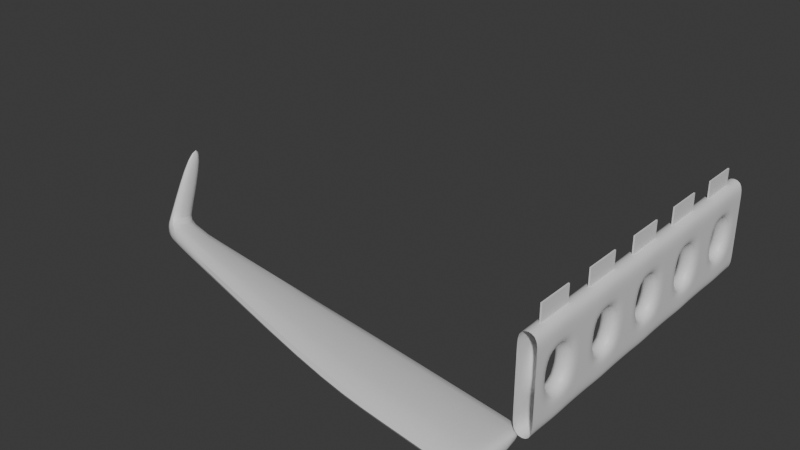# Source: plane.blend  (saved by Blender 4.4.32; exported with 4.5.12 LTS)
import bpy
from mathutils import Matrix  # noqa: F401  (used for matrix-valued properties, if any)

bpy.ops.wm.read_factory_settings(use_empty=True)
scene = bpy.context.scene
scene.name = 'Scene'

# ---- collections
col_collection = bpy.data.collections.new('Collection'); scene.collection.children.link(col_collection)

# ---- materials (node trees are filled in below, after node groups)
mat_material_001 = bpy.data.materials.new('Material.001')

# ---- node groups
ng_smooth_by_angle = bpy.data.node_groups.new('Smooth by Angle', 'GeometryNodeTree')
_s = ng_smooth_by_angle.interface.new_socket(name='Mesh', in_out='OUTPUT', socket_type='NodeSocketGeometry')
_s = ng_smooth_by_angle.interface.new_socket(name='Mesh', in_out='INPUT', socket_type='NodeSocketGeometry')
_s = ng_smooth_by_angle.interface.new_socket(name='Angle', in_out='INPUT', socket_type='NodeSocketFloat')
_s.subtype = 'ANGLE'
_s.default_value = 0.5236
_s.min_value = 0.0
_s.max_value = 3.142
_s.description = 'Maximum face angle for smooth edges'
_s = ng_smooth_by_angle.interface.new_socket(name='Ignore Sharpness', in_out='INPUT', socket_type='NodeSocketBool')
_s.force_non_field = True
ng_smooth_by_angle.description = 'Set the sharpness of mesh edges based on the angle between the neighboring faces'
ng_smooth_by_angle.is_modifier = True
_N = ng_smooth_by_angle.nodes; _L = ng_smooth_by_angle.links
n0 = _N.new('GeometryNodeSetShadeSmooth'); n0.name = 'Set Shade Smooth'; n0.location = (120, -80)
n0.domain = 'EDGE'
n1 = _N.new('GeometryNodeSetShadeSmooth'); n1.name = 'Set Shade Smooth.001'; n1.location = (300, -80)
n2 = _N.new('NodeGroupOutput'); n2.name = 'Group Output'; n2.location = (480, -80)
n3 = _N.new('GeometryNodeInputMeshEdgeAngle'); n3.name = 'Edge Angle'; n3.location = (-440, -240)
n4 = _N.new('NodeGroupInput'); n4.name = 'Group Input'; n4.location = (-80, -80)
n5 = _N.new('GeometryNodeInputEdgeSmooth'); n5.name = 'Is Edge Smooth'; n5.location = (-260, -120)
n6 = _N.new('GeometryNodeInputShadeSmooth'); n6.name = 'Is Shade Smooth'; n6.location = (-440, -397)
n7 = _N.new('FunctionNodeCompare'); n7.name = 'Compare'; n7.location = (-260, -260)
n7.operation = 'LESS_EQUAL'
n7.inputs[6].default_value = (0.0, 0.0, 0.0, 0.0)
n7.inputs[7].default_value = (0.0, 0.0, 0.0, 0.0)
n8 = _N.new('FunctionNodeBooleanMath'); n8.name = 'Boolean Math.001'; n8.location = (-80, -260)
n9 = _N.new('NodeGroupInput'); n9.name = 'Group Input.001'; n9.location = (-440, -329)
n10 = _N.new('NodeGroupInput'); n10.name = 'Group Input.002'; n10.location = (-259, -189)
n11 = _N.new('FunctionNodeBooleanMath'); n11.name = 'Boolean Math'; n11.location = (-80, -149)
n11.operation = 'OR'
n12 = _N.new('FunctionNodeBooleanMath'); n12.name = 'Boolean Math.002'; n12.location = (-260, -380)
n12.operation = 'OR'
n13 = _N.new('NodeGroupInput'); n13.name = 'Group Input.003'; n13.location = (-440, -460)
_L.new(n3.outputs[0], n7.inputs[0])
_L.new(n1.outputs[0], n2.inputs[0])
_L.new(n9.outputs[1], n7.inputs[1])
_L.new(n7.outputs[0], n8.inputs[0])
_L.new(n4.outputs[0], n0.inputs[0])
_L.new(n0.outputs[0], n1.inputs[0])
_L.new(n8.outputs[0], n0.inputs[2])
_L.new(n10.outputs[2], n11.inputs[1])
_L.new(n5.outputs[0], n11.inputs[0])
_L.new(n11.outputs[0], n0.inputs[1])
_L.new(n13.outputs[2], n12.inputs[1])
_L.new(n6.outputs[0], n12.inputs[0])
_L.new(n12.outputs[0], n8.inputs[1])
n2.is_active_output = True

# ---- material node trees
mat_material_001.use_nodes = True; mat_material_001.node_tree.nodes.clear()
_N = mat_material_001.node_tree.nodes; _L = mat_material_001.node_tree.links
n0 = _N.new('ShaderNodeBsdfPrincipled'); n0.name = 'Principled BSDF'; n0.location = (10, 300)
n1 = _N.new('ShaderNodeOutputMaterial'); n1.name = 'Material Output'; n1.location = (300, 300)
_L.new(n0.outputs[0], n1.inputs[0])
n1.is_active_output = True

# ---- world
world_world = bpy.data.worlds.new('World'); scene.world = world_world
world_world.use_nodes = True; world_world.node_tree.nodes.clear()
_N = world_world.node_tree.nodes; _L = world_world.node_tree.links
n0 = _N.new('ShaderNodeOutputWorld'); n0.name = 'World Output'; n0.location = (300, 300)
n1 = _N.new('ShaderNodeBackground'); n1.name = 'Background'; n1.location = (10, 300)
n1.inputs[0].default_value = (0.05088, 0.05088, 0.05088, 1.0)
_L.new(n1.outputs[0], n0.inputs[0])
n0.is_active_output = True
world_world.color = (0.05088, 0.05088, 0.05088)
world_world.sun_shadow_jitter_overblur = 0.0

# ---- meshes
me_cube_001 = bpy.data.meshes.new('Cube.001')
me_cube_001.from_pydata([(-0.2579, -1.0, -1.0), (-0.2579, -1.0, 1.833), (-0.2579, 1.0, -1.0), (-0.2579, 1.0, 1.833), (0.2579, -1.0, -1.0), (0.2579, -1.0, 1.833), (0.2579, 1.0, -1.0), (0.2579, 1.0, 1.833), (-0.2579, -1.0, -0.4333), (-0.2579, -1.0, 0.1334), (-0.2579, -1.0, 0.7001), (-0.2579, -1.0, 1.267), (-0.2579, 1.0, 1.267), (-0.2579, 1.0, 0.7001), (-0.2579, 1.0, 0.1334), (-0.2579, 1.0, -0.4333), (0.2579, 1.0, 1.267), (0.2579, 1.0, 0.7001), (0.2579, 1.0, 0.1334), (0.2579, 1.0, -0.4333), (0.2579, -1.0, 1.267), (0.2579, -1.0, 0.7001), (0.2579, -1.0, 0.1334), (0.2579, -1.0, -0.4333), (-0.2579, 0.6, -1.0), (-0.2579, 0.2, -1.0), (-0.2579, -0.2, -1.0), (-0.2579, -0.6, -1.0), (-0.2579, -0.6, 1.833), (-0.2579, -0.2, 1.833), (-0.2579, 0.2, 1.833), (-0.2579, 0.6, 1.833), (0.2579, -0.6, -1.0), (0.2579, -0.2, -1.0), (0.2579, 0.2, -1.0), (0.2579, 0.6, -1.0), (0.2579, 0.6, 1.833), (0.2579, 0.2, 1.833), (0.2579, -0.2, 1.833), (0.2579, -0.6, 1.833), (0.2579, 0.6, -0.4333), (0.2579, 0.2196, -0.5165), (0.2579, -0.2196, -0.5165), (0.2579, -0.6, -0.4333), (0.2579, 0.8839, -0.0007074), (0.2579, 0.4539, -0.2263), (0.2579, -0.4539, -0.2263), (0.2579, -0.8839, -0.0007074), (0.2579, 0.8839, 0.8342), (0.2579, 0.4539, 1.06), (0.2579, -0.4539, 1.06), (0.2579, -0.8839, 0.8342), (0.2579, 0.6, 1.267), (0.2579, 0.2196, 1.35), (0.2579, -0.2196, 1.35), (0.2579, -0.6, 1.267), (-0.2579, -0.6, -0.4333), (-0.2579, -0.2196, -0.5165), (-0.2579, 0.2196, -0.5165), (-0.2579, 0.6, -0.4333), (-0.2579, -0.8839, -0.0007073), (-0.2579, -0.4539, -0.2263), (-0.2579, 0.4539, -0.2263), (-0.2579, 0.8839, -0.0007074), (-0.2579, -0.8839, 0.8342), (-0.2579, -0.4539, 1.06), (-0.2579, 0.4539, 1.06), (-0.2579, 0.8839, 0.8342), (-0.2579, -0.6, 1.267), (-0.2579, -0.2196, 1.35), (-0.2579, 0.2196, 1.35), (-0.2579, 0.6, 1.267)], [], [(71, 31, 3, 12), (55, 39, 5, 20), (27, 32, 4, 0), (39, 28, 1, 5), (32, 43, 23, 4), (43, 47, 22, 23), (47, 51, 21, 22), (51, 55, 20, 21), (24, 59, 15, 2), (59, 63, 14, 15), (63, 67, 13, 14), (67, 71, 12, 13), (10, 11, 68, 64), (64, 68, 69, 65), (65, 69, 70, 66), (66, 70, 71, 67), (9, 10, 64, 60), (60, 64, 65, 61), (61, 65, 50, 46), (62, 66, 67, 63), (8, 9, 60, 56), (56, 60, 61, 57), (57, 61, 62, 58), (58, 62, 63, 59), (0, 8, 56, 27), (27, 56, 57, 26), (26, 57, 58, 25), (25, 58, 59, 24), (17, 16, 52, 48), (48, 52, 53, 49), (49, 53, 54, 50), (50, 54, 55, 51), (18, 17, 48, 44), (44, 48, 49, 45), (62, 45, 49, 66), (46, 50, 51, 47), (19, 18, 44, 40), (40, 44, 45, 41), (41, 45, 46, 42), (42, 46, 47, 43), (6, 19, 40, 35), (35, 40, 41, 34), (34, 41, 42, 33), (33, 42, 43, 32), (7, 3, 31, 36), (36, 31, 30, 37), (37, 30, 29, 38), (38, 29, 28, 39), (2, 6, 35, 24), (24, 35, 34, 25), (25, 34, 33, 26), (26, 33, 32, 27), (16, 7, 36, 52), (52, 36, 37, 53), (53, 37, 38, 54), (54, 38, 39, 55), (11, 1, 28, 68), (68, 28, 29, 69), (69, 29, 30, 70), (70, 30, 31, 71), (49, 50, 65, 66), (45, 62, 61, 46)])
me_cube_001.polygons.foreach_set('use_smooth', [True] * 62)
_uv = me_cube_001.uv_layers.new(name='UVMap')
_uv.uv.foreach_set('vector', [0.575, 0.2, 0.625, 0.2, 0.625, 0.25, 0.575, 0.25, 0.575, 0.7, 0.625, 0.7, 0.625, 0.75, 0.575, 0.75, 0.125, 0.7, 0.375, 0.7, 0.375, 0.75, 0.125, 0.75, 0.625, 0.7, 0.875, 0.7, 0.875, 0.75, 0.625, 0.75, 0.375, 0.7, 0.425, 0.7, 0.425, 0.75, 0.375, 0.75, 0.425, 0.7, 0.475, 0.7, 0.475, 0.75, 0.425, 0.75, 0.475, 0.7, 0.525, 0.7, 0.525, 0.75, 0.475, 0.75, 0.525, 0.7, 0.575, 0.7, 0.575, 0.75, 0.525, 0.75, 0.375, 0.2, 0.425, 0.2, 0.425, 0.25, 0.375, 0.25, 0.425, 0.2, 0.475, 0.2, 0.475, 0.25, 0.425, 0.25, 0.475, 0.2, 0.525, 0.2, 0.525, 0.25, 0.475, 0.25, 0.525, 0.2, 0.575, 0.2, 0.575, 0.25, 0.525, 0.25, 0.525, 0.0, 0.575, 0.0, 0.575, 0.05, 0.525, 0.05, 0.525, 0.05, 0.575, 0.05, 0.575, 0.1, 0.525, 0.1, 0.525, 0.1, 0.575, 0.1, 0.575, 0.15, 0.525, 0.15, 0.525, 0.15, 0.575, 0.15, 0.575, 0.2, 0.525, 0.2, 0.475, 0.0, 0.525, 0.0, 0.525, 0.05, 0.475, 0.05, 0.475, 0.05, 0.525, 0.05, 0.525, 0.1, 0.475, 0.1, 0.475, 0.1, 0.525, 0.1, 0.525, 0.65, 0.475, 0.65, 0.475, 0.15, 0.525, 0.15, 0.525, 0.2, 0.475, 0.2, 0.425, 0.0, 0.475, 0.0, 0.475, 0.05, 0.425, 0.05, 0.425, 0.05, 0.475, 0.05, 0.475, 0.1, 0.425, 0.1, 0.425, 0.1, 0.475, 0.1, 0.475, 0.15, 0.425, 0.15, 0.425, 0.15, 0.475, 0.15, 0.475, 0.2, 0.425, 0.2, 0.375, 0.0, 0.425, 0.0, 0.425, 0.05, 0.375, 0.05, 0.375, 0.05, 0.425, 0.05, 0.425, 0.1, 0.375, 0.1, 0.375, 0.1, 0.425, 0.1, 0.425, 0.15, 0.375, 0.15, 0.375, 0.15, 0.425, 0.15, 0.425, 0.2, 0.375, 0.2, 0.525, 0.5, 0.575, 0.5, 0.575, 0.55, 0.525, 0.55, 0.525, 0.55, 0.575, 0.55, 0.575, 0.6, 0.525, 0.6, 0.525, 0.6, 0.575, 0.6, 0.575, 0.65, 0.525, 0.65, 0.525, 0.65, 0.575, 0.65, 0.575, 0.7, 0.525, 0.7, 0.475, 0.5, 0.525, 0.5, 0.525, 0.55, 0.475, 0.55, 0.475, 0.55, 0.525, 0.55, 0.525, 0.6, 0.475, 0.6, 0.475, 0.15, 0.475, 0.6, 0.525, 0.6, 0.525, 0.15, 0.475, 0.65, 0.525, 0.65, 0.525, 0.7, 0.475, 0.7, 0.425, 0.5, 0.475, 0.5, 0.475, 0.55, 0.425, 0.55, 0.425, 0.55, 0.475, 0.55, 0.475, 0.6, 0.425, 0.6, 0.425, 0.6, 0.475, 0.6, 0.475, 0.65, 0.425, 0.65, 0.425, 0.65, 0.475, 0.65, 0.475, 0.7, 0.425, 0.7, 0.375, 0.5, 0.425, 0.5, 0.425, 0.55, 0.375, 0.55, 0.375, 0.55, 0.425, 0.55, 0.425, 0.6, 0.375, 0.6, 0.375, 0.6, 0.425, 0.6, 0.425, 0.65, 0.375, 0.65, 0.375, 0.65, 0.425, 0.65, 0.425, 0.7, 0.375, 0.7, 0.625, 0.5, 0.875, 0.5, 0.875, 0.55, 0.625, 0.55, 0.625, 0.55, 0.875, 0.55, 0.875, 0.6, 0.625, 0.6, 0.625, 0.6, 0.875, 0.6, 0.875, 0.65, 0.625, 0.65, 0.625, 0.65, 0.875, 0.65, 0.875, 0.7, 0.625, 0.7, 0.125, 0.5, 0.375, 0.5, 0.375, 0.55, 0.125, 0.55, 0.125, 0.55, 0.375, 0.55, 0.375, 0.6, 0.125, 0.6, 0.125, 0.6, 0.375, 0.6, 0.375, 0.65, 0.125, 0.65, 0.125, 0.65, 0.375, 0.65, 0.375, 0.7, 0.125, 0.7, 0.575, 0.5, 0.625, 0.5, 0.625, 0.55, 0.575, 0.55, 0.575, 0.55, 0.625, 0.55, 0.625, 0.6, 0.575, 0.6, 0.575, 0.6, 0.625, 0.6, 0.625, 0.65, 0.575, 0.65, 0.575, 0.65, 0.625, 0.65, 0.625, 0.7, 0.575, 0.7, 0.575, 0.0, 0.625, 0.0, 0.625, 0.05, 0.575, 0.05, 0.575, 0.05, 0.625, 0.05, 0.625, 0.1, 0.575, 0.1, 0.575, 0.1, 0.625, 0.1, 0.625, 0.15, 0.575, 0.15, 0.575, 0.15, 0.625, 0.15, 0.625, 0.2, 0.575, 0.2, 0.525, 0.6, 0.525, 0.65, 0.525, 0.1, 0.525, 0.15, 0.475, 0.6, 0.475, 0.15, 0.475, 0.1, 0.475, 0.65])
me_cube_001.materials.append(mat_material_001)
me_cube_001.update()
me_cube_002 = bpy.data.meshes.new('Cube.002')
me_cube_002.from_pydata([(-14.16, 0.5657, -1.54), (-14.16, 0.5657, -0.8799), (-14.16, 1.478, -1.359), (-14.16, 1.478, -1.061), (-0.08356, -2.952, -1.459), (-0.08356, -2.952, -0.6995), (-0.08356, -0.5012, -1.251), (-0.08356, -0.5012, -0.9076), (-0.5087, -0.4394, -1.251), (-0.5087, -0.4394, -0.9076), (-0.5087, -2.89, -1.459), (-0.5087, -2.89, -0.6995), (-5.353, 0.2654, -1.251), (-5.353, -2.185, -0.6995), (-5.353, 0.2654, -0.9076), (-5.353, -2.185, -1.459), (-2.931, -0.08696, -0.9076), (-2.931, -2.537, -1.459), (-2.931, -0.08696, -1.251), (-2.931, -2.537, -0.6995), (-13.74, 1.407, -1.359), (-13.74, 0.4947, -0.8799), (-13.74, 1.407, -1.061), (-13.74, 0.4947, -1.54), (-14.0, 1.638, 1.438), (-14.0, 2.179, 1.33), (-13.75, 1.596, 1.438), (-13.75, 2.137, 1.33), (-14.14, 1.506, -0.9125), (-13.75, 1.439, -0.9125), (-14.14, 0.6467, -0.7422), (-13.75, 0.5799, -0.7422)], [], [(0, 1, 3, 2), (8, 9, 7, 6), (6, 7, 5, 4), (23, 21, 1, 0), (8, 6, 4, 10), (29, 28, 25, 27), (7, 9, 11, 5), (18, 8, 10, 17), (4, 5, 11, 10), (18, 16, 9, 8), (20, 22, 14, 12), (20, 12, 15, 23), (16, 14, 13, 19), (17, 19, 13, 15), (10, 11, 19, 17), (9, 16, 19, 11), (12, 14, 16, 18), (12, 18, 17, 15), (2, 20, 23, 0), (2, 3, 22, 20), (14, 22, 21, 13), (15, 13, 21, 23), (27, 25, 24, 26), (28, 30, 24, 25), (30, 31, 26, 24), (31, 29, 27, 26), (21, 22, 29, 31), (1, 21, 31, 30), (3, 1, 30, 28), (22, 3, 28, 29)])
me_cube_002.polygons.foreach_set('use_smooth', [True] * 30)
_uv = me_cube_002.uv_layers.new(name='UVMap')
_uv.uv.foreach_set('vector', [0.375, 0.0, 0.625, 0.0, 0.625, 0.25, 0.375, 0.25, 0.375, 0.487, 0.625, 0.487, 0.625, 0.5, 0.375, 0.5, 0.375, 0.5, 0.625, 0.5, 0.625, 0.75, 0.375, 0.75, 0.375, 0.9926, 0.625, 0.9926, 0.625, 1.0, 0.375, 1.0, 0.362, 0.5, 0.375, 0.5, 0.375, 0.75, 0.362, 0.75, 0.625, 0.2574, 0.625, 0.25, 0.625, 0.25, 0.625, 0.2574, 0.625, 0.5, 0.638, 0.5, 0.638, 0.75, 0.625, 0.75, 0.2882, 0.5, 0.362, 0.5, 0.362, 0.75, 0.2882, 0.75, 0.375, 0.75, 0.625, 0.75, 0.625, 0.763, 0.375, 0.763, 0.375, 0.4132, 0.625, 0.4132, 0.625, 0.487, 0.375, 0.487, 0.375, 0.2574, 0.625, 0.2574, 0.625, 0.3393, 0.375, 0.3393, 0.1324, 0.5, 0.2143, 0.5, 0.2143, 0.75, 0.1324, 0.75, 0.7118, 0.5, 0.7857, 0.5, 0.7857, 0.75, 0.7118, 0.75, 0.375, 0.8368, 0.625, 0.8368, 0.625, 0.9107, 0.375, 0.9107, 0.375, 0.763, 0.625, 0.763, 0.625, 0.8368, 0.375, 0.8368, 0.638, 0.5, 0.7118, 0.5, 0.7118, 0.75, 0.638, 0.75, 0.375, 0.3393, 0.625, 0.3393, 0.625, 0.4132, 0.375, 0.4132, 0.2143, 0.5, 0.2882, 0.5, 0.2882, 0.75, 0.2143, 0.75, 0.125, 0.5, 0.1324, 0.5, 0.1324, 0.75, 0.125, 0.75, 0.375, 0.25, 0.625, 0.25, 0.625, 0.2574, 0.375, 0.2574, 0.7857, 0.5, 0.8676, 0.5, 0.8676, 0.75, 0.7857, 0.75, 0.375, 0.9107, 0.625, 0.9107, 0.625, 0.9926, 0.375, 0.9926, 0.8676, 0.5, 0.875, 0.5, 0.875, 0.75, 0.8676, 0.75, 0.625, 0.25, 0.625, 0.0, 0.625, 0.0, 0.625, 0.25, 0.625, 1.0, 0.625, 0.9926, 0.625, 0.9926, 0.625, 1.0, 0.8676, 0.75, 0.8676, 0.5, 0.8676, 0.5, 0.8676, 0.75, 0.8676, 0.75, 0.8676, 0.5, 0.8676, 0.5, 0.8676, 0.75, 0.625, 1.0, 0.625, 0.9926, 0.625, 0.9926, 0.625, 1.0, 0.625, 0.25, 0.625, 0.0, 0.625, 0.0, 0.625, 0.25, 0.625, 0.2574, 0.625, 0.25, 0.625, 0.25, 0.625, 0.2574])
me_cube_002.materials.append(mat_material_001)
me_cube_002.update()
me_cube_003 = bpy.data.meshes.new('Cube.003')
me_cube_003.from_pydata([(-0.02085, -0.5487, 0.9351), (-0.02085, -0.5487, 2.308), (-0.02085, 0.5487, 0.9351), (-0.02085, 0.5487, 2.308), (0.02085, -0.5487, 0.9351), (0.02085, -0.5487, 2.308), (0.02085, 0.5487, 0.9351), (0.02085, 0.5487, 2.308)], [], [(0, 1, 3, 2), (2, 3, 7, 6), (6, 7, 5, 4), (4, 5, 1, 0), (2, 6, 4, 0), (7, 3, 1, 5)])
_uv = me_cube_003.uv_layers.new(name='UVMap')
_uv.uv.foreach_set('vector', [0.375, 0.0, 0.625, 0.0, 0.625, 0.25, 0.375, 0.25, 0.375, 0.25, 0.625, 0.25, 0.625, 0.5, 0.375, 0.5, 0.375, 0.5, 0.625, 0.5, 0.625, 0.75, 0.375, 0.75, 0.375, 0.75, 0.625, 0.75, 0.625, 1.0, 0.375, 1.0, 0.125, 0.5, 0.375, 0.5, 0.375, 0.75, 0.125, 0.75, 0.625, 0.5, 0.875, 0.5, 0.875, 0.75, 0.625, 0.75])
me_cube_003.materials.append(mat_material_001)
me_cube_003.update()

# ---- objects
ob_cube = bpy.data.objects.new('Cube', me_cube_001)
ob_cube_001 = bpy.data.objects.new('Cube.001', me_cube_002)
ob_cube_002 = bpy.data.objects.new('Cube.002', me_cube_003)

# ---- transforms, parenting, visibility, modifiers, constraints
ob_cube.location = (0.0, 0.0, 0.0)
_m = ob_cube.modifiers.new('Subdivision', 'SUBSURF')
_m.levels = 2
_m = ob_cube.modifiers.new('Array', 'ARRAY')
_m.count = 5
_m.relative_offset_displace = (0.0, 1.0, 0.0)
_m.use_merge_vertices = True
ob_cube_001.location = (0.0, 0.0, 0.0)
_m = ob_cube_001.modifiers.new('Subdivision', 'SUBSURF')
_m.levels = 2
_m = ob_cube_001.modifiers.new('Smooth by Angle', 'NODES')
_m.node_group = ng_smooth_by_angle
_m.use_pin_to_last = True
_m.show_group_selector = False
ob_cube_002.location = (0.0, 0.0, 0.0)
_m = ob_cube_002.modifiers.new('Array', 'ARRAY')
_m.count = 5
_m.relative_offset_displace = (0.0, 1.81, 0.0)

# ---- collection membership
col_collection.objects.link(ob_cube)
col_collection.objects.link(ob_cube_001)
col_collection.objects.link(ob_cube_002)

# ---- scene / render settings (as saved in the file)
scene.frame_start = 1; scene.frame_end = 250; scene.frame_set(1)
scene.render.engine = 'BLENDER_EEVEE_NEXT'
bpy.context.view_layer.update()

# ---- added for rendering (the .blend has no active camera and no usable light): camera, sun
cam_auto = bpy.data.cameras.new('AutoCamera')
cam_auto.lens = 50.0
cam_auto.sensor_width = 36.0
cam_auto.clip_end = 1000.0
ob_auto_camera = bpy.data.objects.new('AutoCamera', cam_auto)
scene.collection.objects.link(ob_auto_camera)
ob_auto_camera.location = (10.6127, -17.9539, 14.484)
ob_auto_camera.rotation_euler = (1.09748, -7.21219e-08, 0.694738)
scene.camera = ob_auto_camera
light_auto_sun = bpy.data.lights.new('AutoSun', 'SUN')
light_auto_sun.energy = 3.0
light_auto_sun.angle = 0.0523599
ob_auto_sun = bpy.data.objects.new('AutoSun', light_auto_sun)
scene.collection.objects.link(ob_auto_sun)
ob_auto_sun.rotation_euler = (0.872665, 0.174533, 0.523599)
bpy.context.view_layer.update()
